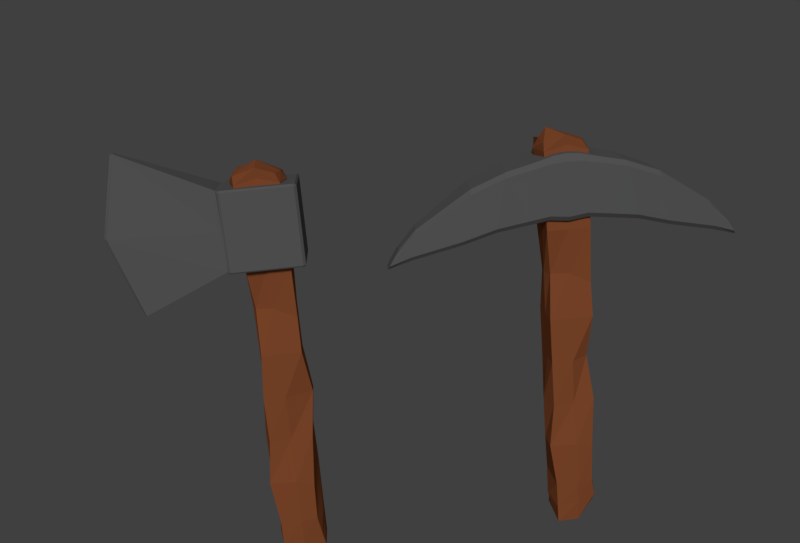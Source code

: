 # Source: Axe_and_Pickaxe_.blend_.blend  (saved by Blender 2.79.0; exported with 4.5.12 LTS)
import bpy
from mathutils import Matrix  # noqa: F401  (used for matrix-valued properties, if any)

bpy.ops.wm.read_factory_settings(use_empty=True)
scene = bpy.context.scene
scene.name = 'Scene'

# ---- collections
col_collection_1 = bpy.data.collections.new('Collection 1'); scene.collection.children.link(col_collection_1)

# ---- materials (node trees are filled in below, after node groups)
mat_material = bpy.data.materials.new('Material')
mat_material.alpha_threshold = 0.0
mat_material.roughness = 0.5
mat_material.line_color = (0.0, 0.0, 0.0, 1.0)
mat_material_001 = bpy.data.materials.new('Material.001')
mat_material_001.alpha_threshold = 0.0
mat_material_001.roughness = 0.5
mat_material_003 = bpy.data.materials.new('Material.003')
mat_material_003.alpha_threshold = 0.0
mat_material_003.roughness = 0.5
mat_material_003.line_color = (0.0, 0.0, 0.0, 1.0)
mat_material_002 = bpy.data.materials.new('Material.002')
mat_material_002.alpha_threshold = 0.0
mat_material_002.roughness = 0.5

# ---- material node trees
mat_material.use_nodes = True; mat_material.node_tree.nodes.clear()
_N = mat_material.node_tree.nodes; _L = mat_material.node_tree.links
n0 = _N.new('ShaderNodeOutputMaterial'); n0.name = 'Material'; n0.location = (300, 300)
n1 = _N.new('ShaderNodeBsdfDiffuse'); n1.name = 'BSDF Difuso'; n1.location = (10, 300)
n1.inputs[0].default_value = (0.2203, 0.2203, 0.2203, 1.0)
_L.new(n1.outputs[0], n0.inputs[0])
n0.is_active_output = True
mat_material_001.use_nodes = True; mat_material_001.node_tree.nodes.clear()
_N = mat_material_001.node_tree.nodes; _L = mat_material_001.node_tree.links
n0 = _N.new('ShaderNodeOutputMaterial'); n0.name = 'Material'; n0.location = (300, 300)
n1 = _N.new('ShaderNodeBsdfDiffuse'); n1.name = 'BSDF Difuso'; n1.location = (10, 300)
n1.inputs[0].default_value = (0.4869, 0.1483, 0.05522, 1.0)
_L.new(n1.outputs[0], n0.inputs[0])
n0.is_active_output = True
mat_material_003.use_nodes = True; mat_material_003.node_tree.nodes.clear()
_N = mat_material_003.node_tree.nodes; _L = mat_material_003.node_tree.links
n0 = _N.new('ShaderNodeOutputMaterial'); n0.name = 'Material'; n0.location = (300, 300)
n1 = _N.new('ShaderNodeBsdfDiffuse'); n1.name = 'BSDF Difuso'; n1.location = (10, 300)
n1.inputs[0].default_value = (0.2203, 0.2203, 0.2203, 1.0)
_L.new(n1.outputs[0], n0.inputs[0])
n0.is_active_output = True
mat_material_002.use_nodes = True; mat_material_002.node_tree.nodes.clear()
_N = mat_material_002.node_tree.nodes; _L = mat_material_002.node_tree.links
n0 = _N.new('ShaderNodeOutputMaterial'); n0.name = 'Material'; n0.location = (300, 300)
n1 = _N.new('ShaderNodeBsdfDiffuse'); n1.name = 'BSDF Difuso'; n1.location = (10, 300)
n1.inputs[0].default_value = (0.4869, 0.1483, 0.05522, 1.0)
_L.new(n1.outputs[0], n0.inputs[0])
n0.is_active_output = True

# ---- world
world_world = bpy.data.worlds.new('World'); scene.world = world_world
world_world.color = (0.05088, 0.05088, 0.05088)
world_world.use_sun_shadow = False
world_world.sun_shadow_jitter_overblur = 0.0
world_world.cycles.sampling_method = 'MANUAL'

# ---- cameras
cam_camera = bpy.data.cameras.new('Camera')
cam_camera.clip_end = 100.0
cam_camera.lens = 35.0
cam_camera.sensor_width = 32.0
cam_camera.sensor_height = 18.0
cam_camera.ortho_scale = 7.314
cam_camera.dof.focus_distance = 0.0

# ---- lights
light_lamp = bpy.data.lights.new('Lamp', 'SUN')
light_lamp.transmission_factor = 0.0
light_lamp.cutoff_distance = 30.0
light_lamp.angle = 0.1993
light_lamp.energy = 1.0
light_lamp.shadow_buffer_clip_start = 1.001
light_lamp.shadow_soft_size = 0.1
light_lamp.shadow_cascade_max_distance = 1000.0

# ---- meshes
me_cubo_002 = bpy.data.meshes.new('Cubo.002')
me_cubo_002.from_pydata([(-0.914, 0.9994, -0.8979), (-1.041, 0.9867, -0.7715), (-0.9198, 0.862, 0.6244), (-1.045, 0.8799, 0.4904), (0.8331, 0.9689, -0.8953), (0.9588, 0.9519, -0.7686), (0.8278, 0.8316, 0.627), (0.9547, 0.845, 0.4935), (-1.07, 0.0, -0.7498), (-0.9433, 0.0, -0.8765), (-0.9514, 0.0, 0.8034), (-1.066, 0.0, 0.6183), (0.8038, 0.0, -0.8727), (0.9294, 0.0, -0.7455), (0.9234, 0.0, 0.5866), (0.7961, 0.0, 0.8071), (-0.7898, 2.358, -0.02652), (-0.6679, 2.327, 0.1067), (-0.756, 2.602, -1.185), (-0.6265, 2.624, -1.308), (0.6892, 2.556, -1.169), (0.5665, 2.587, -1.295), (0.6554, 2.313, -0.01071), (0.5255, 2.289, 0.1196), (-0.7968, 1.779, -1.033), (-0.9264, 1.757, -0.9099), (0.6726, 1.733, -1.017), (0.7953, 1.703, -0.8912), (0.626, 1.415, 0.4901), (0.756, 1.438, 0.3597), (-0.8438, 1.461, 0.4741), (-0.9657, 1.493, 0.3409), (-1.072, 0.3434, 0.6009), (-0.9367, 0.3235, 0.7709), (0.9428, 0.4278, -0.6922), (0.8171, 0.4448, -0.819), (-1.057, 0.4626, -0.6951), (-0.93, 0.4752, -0.8215), (0.9378, 0.3065, 0.6399), (0.8108, 0.2931, 0.7735), (-0.2395, 3.88, -1.664), (-0.369, 3.858, -1.541), (0.327, 3.862, -1.658), (0.4497, 3.832, -1.532), (0.3039, 3.694, -0.8562), (0.4338, 3.717, -0.9865), (-0.263, 3.712, -0.8624), (-0.3849, 3.743, -0.9956), (-0.122, 4.479, -1.861), (-0.2551, 4.415, -1.754), (0.3809, 4.391, -1.744), (0.2613, 4.464, -1.855), (-0.2465, 4.242, -1.461), (-0.2775, 4.21, -1.428), (-0.1415, 4.173, -1.358), (-0.1594, 4.135, -1.311), (0.2149, 4.16, -1.353), (0.2289, 4.12, -1.305), (0.3341, 4.22, -1.452), (0.3621, 4.186, -1.418), (-0.1015, 4.475, -1.83), (-0.1187, 4.482, -1.858), (-0.2287, 4.414, -1.73), (-0.2544, 4.416, -1.75), (0.3519, 4.393, -1.721), (0.3799, 4.392, -1.741), (0.2388, 4.462, -1.825), (0.2581, 4.467, -1.852)], [], [(6, 2, 33, 39), (22, 20, 43, 45), (34, 38, 14, 13), (39, 33, 10, 15), (18, 16, 47, 41), (25, 31, 16, 18), (17, 23, 44, 46), (50, 43, 42, 51), (45, 59, 57, 44), (46, 44, 57, 55), (60, 62, 52, 54, 56, 58, 64, 66), (8, 11, 32, 36), (0, 4, 35, 37), (5, 7, 38, 34), (36, 32, 3, 1), (7, 5, 27, 29), (4, 0, 24, 26), (2, 6, 28, 30), (37, 35, 12, 9), (29, 27, 20, 22), (30, 28, 23, 17), (21, 19, 40, 42), (26, 24, 19, 21), (33, 2, 3, 32), (35, 4, 5, 34), (37, 9, 8, 36), (39, 15, 14, 38), (25, 18, 19, 24), (27, 5, 4, 26), (29, 22, 23, 28), (31, 3, 2, 30), (42, 40, 48, 51), (43, 20, 21, 42), (45, 43, 50, 65, 59), (47, 16, 17, 46), (1, 25, 24, 0), (20, 27, 26, 21), (7, 29, 28, 6), (16, 31, 30, 17), (10, 33, 32, 11), (12, 35, 34, 13), (0, 37, 36, 1), (6, 39, 38, 7), (18, 41, 40, 19), (63, 61, 48, 49), (22, 45, 44, 23), (41, 47, 53, 63, 49), (1, 3, 31, 25), (51, 48, 61, 67), (67, 65, 50, 51), (41, 49, 48, 40), (58, 56, 57, 59), (54, 52, 53, 55), (55, 57, 56, 54), (62, 60, 61, 63), (66, 64, 65, 67), (60, 66, 67, 61), (63, 53, 52, 62), (59, 65, 64, 58), (53, 47, 46, 55)])
me_cubo_002.materials.append(mat_material)
me_cubo_002.use_remesh_preserve_volume = False
me_cubo_002.use_remesh_preserve_attributes = False
me_cubo_002.use_mirror_vertex_groups = False
me_cubo_002.update()
me_cubo = bpy.data.meshes.new('Cubo')
me_cubo.from_pydata([(-0.6927, -0.7956, -0.963), (-0.7422, -1.0, 0.9539), (-1.0, 1.0, -0.9711), (-1.0, 1.0, 0.9895), (1.0, -1.0, -0.9502), (0.7422, -1.0, 0.9539), (1.0, 1.0, -0.979), (1.0, 1.0, 0.9895), (-1.0, -1.0, -0.7778), (-1.0, -1.0, -0.5556), (-0.8083, -1.0, -0.2792), (-1.0, -1.0, -0.1111), (-0.5731, -1.257, 0.1111), (-0.7987, -1.0, 0.3333), (-1.0, -0.8001, 0.5945), (-1.0, -0.7472, 0.7778), (-1.0, 1.0, 0.7778), (-1.0, 1.255, 0.5556), (-1.0, 0.9918, 0.3333), (-1.0, 1.0, 0.1111), (-1.0, 0.8279, -0.1111), (-0.5577, 0.8279, -0.3333), (-1.0, 1.0, -0.5556), (-1.0, 1.0, -0.7778), (1.0, 1.0, 0.7778), (1.0, 0.83, 0.5556), (0.982, 1.032, 0.3757), (1.0, 1.0, 0.1422), (1.0, 1.0, -0.1111), (1.0, 0.8279, -0.3111), (1.0, 1.0, -0.5556), (1.0, 1.0, -0.7778), (0.7459, -1.0, 0.7778), (1.0, -1.0, 0.5556), (0.6306, -1.0, 0.3333), (1.0, -0.9937, 0.1111), (1.0, -0.6188, -0.1111), (0.8967, -0.7138, -0.4017), (1.0, -1.0, -0.5556), (1.0, -1.0, -0.7778), (0.0, 1.0, -0.9828), (0.0, 1.0, 0.9895), (0.0, -1.0, -0.963), (0.0, -1.0, 0.9539), (0.0, -1.0, -0.7778), (0.0, -1.0, -0.5556), (0.0, -1.0, -0.3333), (0.0, -1.0, -0.1111), (0.0, -1.257, 0.1111), (0.0, -1.0, 0.3333), (0.0, -0.7979, 0.5556), (0.0, -1.0, 0.7778), (0.0, 1.0, -0.7778), (0.0, 1.0, -0.5556), (0.0, 1.0, -0.3333), (0.0, 1.0, -0.1111), (0.0, 1.0, 0.1111), (0.0, 1.255, 0.3333), (0.0, 1.255, 0.5556), (0.0, 1.0, 0.7778), (-1.0, 0.0, -1.0), (-1.0, 0.0, 0.9895), (1.0, 0.0, -1.0), (1.0, 0.0, 0.9534), (1.0, 0.0, -0.7778), (1.0, 0.0, -0.5556), (1.188, 0.0, -0.3333), (1.188, 0.0, -0.1111), (0.7713, 0.0, 0.1111), (0.7713, 0.0, 0.3333), (1.186, 0.0, 0.5556), (0.7469, 0.0, 0.7778), (-1.0, 0.0, -0.7778), (-1.0, 0.0, -0.5556), (-0.8026, 0.0, -0.3333), (-1.0, 0.0, -0.1111), (-1.0, 0.0, 0.1111), (-0.9041, 0.0, 0.3333), (-1.176, 0.0, 0.5556), (-1.176, 0.0, 0.7778), (0.0, 0.0, 1.007), (0.0, 0.0, -1.022), (-0.8711, -0.8736, 0.8658), (-1.0, 1.0, 0.907), (1.0, 0.8075, 0.8837), (0.744, -1.0, 0.8658), (0.0, -1.0, 0.8658), (0.1389, 1.214, 0.8806), (0.8735, 0.0, 0.8656), (-1.088, 0.0, 0.8837), (-1.0, 1.0, -0.9286), (1.0, 1.0, -0.9347), (1.0, -1.0, -0.9122), (-1.0, -1.0, -0.9223), (0.0, 1.28, -0.9377), (0.0, -1.227, -0.9223), (-0.919, 0.0, -0.9511), (1.044, -0.08936, -0.9462)], [], [(89, 61, 3, 83), (87, 41, 7, 84), (88, 63, 5, 85), (86, 43, 1, 82), (81, 62, 4, 42), (80, 61, 1, 43), (95, 44, 8, 93), (44, 45, 9, 8), (45, 46, 10, 9), (46, 47, 11, 10), (47, 48, 12, 11), (48, 49, 13, 12), (49, 50, 14, 13), (50, 51, 15, 14), (97, 64, 39, 92), (64, 65, 38, 39), (65, 66, 37, 38), (66, 67, 36, 37), (67, 68, 35, 36), (68, 69, 34, 35), (69, 70, 33, 34), (70, 71, 32, 33), (94, 52, 31, 91), (52, 53, 30, 31), (53, 54, 29, 30), (54, 55, 28, 29), (55, 56, 27, 28), (56, 57, 26, 27), (57, 58, 25, 26), (58, 59, 24, 25), (96, 72, 23, 90), (72, 73, 22, 23), (73, 74, 21, 22), (74, 75, 20, 21), (75, 76, 19, 20), (76, 77, 18, 19), (77, 78, 17, 18), (78, 79, 16, 17), (17, 16, 59, 58), (18, 17, 58, 57), (19, 18, 57, 56), (20, 19, 56, 55), (21, 20, 55, 54), (22, 21, 54, 53), (23, 22, 53, 52), (90, 23, 52, 94), (33, 32, 51, 50), (34, 33, 50, 49), (35, 34, 49, 48), (36, 35, 48, 47), (37, 36, 47, 46), (38, 37, 46, 45), (39, 38, 45, 44), (92, 39, 44, 95), (63, 80, 43, 5), (60, 81, 42, 0), (85, 5, 43, 86), (83, 3, 41, 87), (2, 40, 81, 60), (7, 41, 80, 63), (14, 15, 79, 78), (13, 14, 78, 77), (12, 13, 77, 76), (11, 12, 76, 75), (10, 11, 75, 74), (9, 10, 74, 73), (8, 9, 73, 72), (93, 8, 72, 96), (25, 24, 71, 70), (26, 25, 70, 69), (27, 26, 69, 68), (28, 27, 68, 67), (29, 28, 67, 66), (30, 29, 66, 65), (31, 30, 65, 64), (91, 31, 64, 97), (41, 3, 61, 80), (40, 6, 62, 81), (84, 7, 63, 88), (82, 1, 61, 89), (15, 82, 89, 79), (24, 84, 88, 71), (16, 83, 87, 59), (32, 85, 86, 51), (51, 86, 82, 15), (71, 88, 85, 32), (59, 87, 84, 24), (79, 89, 83, 16), (6, 91, 97, 62), (0, 93, 96, 60), (4, 92, 95, 42), (2, 90, 94, 40), (60, 96, 90, 2), (40, 94, 91, 6), (62, 97, 92, 4), (42, 95, 93, 0)])
me_cubo.materials.append(mat_material_001)
me_cubo.use_remesh_preserve_volume = False
me_cubo.use_remesh_preserve_attributes = False
me_cubo.use_mirror_vertex_groups = False
me_cubo.update()
me_cube = bpy.data.meshes.new('Cube')
me_cube.from_pydata([(0.7183, 1.0, 0.0), (0.7183, -1.0, 0.0), (-0.7229, 1.0, 0.0), (-0.7229, -1.0, 0.0), (1.0, 0.9306, 0.0), (0.9306, 1.0, 0.0), (0.9306, -1.0, 0.0), (1.0, -0.9306, 0.0), (-1.0, -0.9306, 0.0), (-0.9306, -1.0, 0.0), (-0.9306, 1.0, 0.0), (-1.0, 0.9306, 0.0), (0.7183, 0.9522, 1.0), (0.7183, 1.045, 0.9853), (0.7183, -1.0, 0.9522), (0.7183, -0.9522, 1.0), (-0.7229, 1.045, 0.9852), (-0.7229, 0.9522, 1.0), (-0.7229, -0.9522, 1.0), (-0.7229, -1.0, 0.9522), (0.9522, 0.9108, 1.0), (1.0, 0.9306, 0.9522), (0.9108, 0.9522, 1.0), (0.9306, 1.0, 0.9522), (0.9108, -0.9522, 1.0), (0.9306, -1.0, 0.9522), (0.9522, -0.9108, 1.0), (1.0, -0.9306, 0.9522), (-0.9522, -0.9108, 1.0), (-1.0, -0.9306, 0.9522), (-0.9108, -0.9522, 1.0), (-0.9306, -1.0, 0.9522), (-0.9108, 0.9522, 1.0), (-0.9306, 1.0, 0.9522), (-0.9522, 0.9108, 1.0), (-1.0, 0.9306, 0.9522), (0.7183, 1.034, -0.9891), (0.7183, 0.9642, -1.0), (0.7183, -0.9642, -1.0), (0.7183, -1.0, -0.9642), (-0.7229, 0.9642, -1.0), (-0.7229, 1.034, -0.9892), (-0.7229, -1.0, -0.9642), (-0.7229, -0.9642, -1.0), (0.9158, 0.9642, -1.0), (0.9306, 1.0, -0.9642), (0.9642, 0.9158, -1.0), (1.0, 0.9306, -0.9642), (0.9642, -0.9158, -1.0), (1.0, -0.9306, -0.9642), (0.9158, -0.9642, -1.0), (0.9306, -1.0, -0.9642), (-0.9158, -0.9642, -1.0), (-0.9306, -1.0, -0.9642), (-0.9642, -0.9158, -1.0), (-1.0, -0.9306, -0.9642), (-0.9642, 0.9158, -1.0), (-1.0, 0.9306, -0.9642), (-0.9158, 0.9642, -1.0), (-0.9306, 1.0, -0.9642), (0.1193, 3.44, -2.008), (0.1672, 3.369, -1.996), (0.1509, 3.531, 1.996), (-0.1886, 3.369, -1.996), (-0.07113, 3.437, -2.006), (-0.09185, 3.531, 1.996), (0.1486, 4.054, 0.0), (0.08307, 4.131, 0.002113), (-0.07075, 4.129, 0.004073), (-0.1562, 4.054, 0.0), (0.04347, 3.612, 1.985), (0.1364, 3.542, 2.001), (-0.0772, 3.542, 2.001), (-0.06345, 3.611, 1.986)], [], [(57, 11, 10, 59), (3, 19, 31, 9), (12, 17, 18, 15), (16, 2, 10, 33), (5, 23, 21, 4), (1, 14, 19, 3), (40, 43, 52, 54, 56, 58), (11, 35, 33, 10), (39, 1, 3, 42), (17, 32, 34, 28, 30, 18), (6, 25, 14, 1), (41, 2, 69, 63), (13, 0, 66, 62), (0, 36, 61, 66), (23, 5, 0, 13), (36, 41, 63, 64, 60, 61), (5, 45, 36, 0), (20, 22, 12, 15, 24, 26), (70, 67, 68, 73), (51, 6, 1, 39), (2, 41, 59, 10), (45, 5, 4, 47), (7, 27, 25, 6), (42, 3, 9, 53), (2, 16, 65, 69), (37, 38, 43, 40), (4, 21, 27, 7), (9, 31, 29, 8), (8, 29, 35, 11), (47, 4, 7, 49), (53, 9, 8, 55), (55, 8, 11, 57), (49, 7, 6, 51), (13, 16, 17, 12), (15, 18, 19, 14), (22, 20, 21, 23), (26, 24, 25, 27), (30, 28, 29, 31), (34, 32, 33, 35), (12, 22, 23, 13), (20, 26, 27, 21), (14, 25, 24, 15), (28, 34, 35, 29), (18, 30, 31, 19), (16, 33, 32, 17), (69, 65, 72, 73, 68), (37, 40, 41, 36), (39, 42, 43, 38), (46, 44, 45, 47), (50, 48, 49, 51), (54, 52, 53, 55), (58, 56, 57, 59), (48, 46, 47, 49), (36, 45, 44, 37), (51, 39, 38, 50), (52, 43, 42, 53), (59, 41, 40, 58), (55, 57, 56, 54), (44, 46, 48, 50, 38, 37), (16, 13, 62, 71, 72, 65), (60, 67, 66, 61), (63, 69, 68, 64), (67, 60, 64, 68), (72, 71, 70, 73), (67, 70, 71, 62, 66)])
me_cube.materials.append(mat_material_003)
me_cube.use_remesh_preserve_volume = False
me_cube.use_remesh_preserve_attributes = False
me_cube.use_mirror_vertex_groups = False
me_cube.update()
me_cubo_001 = bpy.data.meshes.new('Cubo.001')
me_cubo_001.from_pydata([(-0.6927, -0.7956, -0.963), (0.07428, -1.038, 0.9498), (-1.0, 1.0, -0.9711), (-1.0, 1.0, 0.9895), (1.0, -1.0, -0.9502), (1.146, -1.019, 0.9519), (0.897, 1.004, -0.9752), (1.0, 1.0, 0.9895), (-1.0, -1.0, -0.7778), (-1.0, -1.0, -0.5556), (-0.8083, -1.0, -0.2792), (-1.0, -1.0, -0.1111), (-0.5529, -0.7767, 0.1068), (-0.7987, -1.0, 0.3333), (-1.0, -0.8001, 0.5945), (-1.0, -0.7472, 0.7778), (-1.0, 1.0, 0.7778), (-1.0, 1.255, 0.5556), (-1.0, 0.9918, 0.3333), (-1.0, 1.0, 0.1111), (-0.9926, 1.004, -0.1127), (-0.5577, 0.8279, -0.3333), (-1.0, 1.0, -0.5556), (-1.0, 1.0, -0.7778), (1.0, 1.0, 0.7778), (1.0, 0.83, 0.5556), (0.982, 1.032, 0.3757), (1.0, 1.0, 0.1422), (1.0, 1.0, -0.1111), (1.0, 0.8279, -0.3111), (1.0, 1.0, -0.5556), (1.0, 1.0, -0.7778), (0.7459, -1.0, 0.7778), (1.0, -1.0, 0.5556), (0.6306, -1.0, 0.3333), (0.6218, -0.9763, 0.113), (1.0, -0.6188, -0.1111), (0.8967, -0.7138, -0.4017), (1.0, -1.0, -0.5556), (1.0, -1.0, -0.7778), (0.0, 1.0, -0.9828), (0.0, 1.0, 0.9895), (0.0, -1.0, -0.963), (0.4035, -1.019, 0.9519), (0.0, -1.0, -0.7778), (0.0, -1.0, -0.5556), (0.0, -1.0, -0.3333), (-0.002366, -1.056, -0.1106), (0.01774, -0.8346, 0.1073), (0.0, -1.0, 0.3333), (0.0, -0.7979, 0.5556), (0.0, -1.0, 0.7778), (0.0, 1.0, -0.7778), (0.0, 1.0, -0.5556), (0.0, 1.0, -0.3333), (0.0, 1.0, -0.1111), (0.0, 1.0, 0.1111), (0.0, 1.255, 0.3333), (0.0, 1.255, 0.5556), (0.0, 1.0, 0.7778), (-1.0, 0.0, -1.0), (-1.0, 0.0, 0.9895), (1.011, 0.033, -0.9637), (1.0, 0.0, 0.9534), (1.0, 0.0, -0.7778), (1.0, 0.0, -0.5556), (1.188, 0.0, -0.3333), (1.188, 0.0, -0.1111), (0.7713, 0.0, 0.1111), (0.7713, 0.0, 0.3333), (1.186, 0.0, 0.5556), (0.7469, 0.0, 0.7778), (-1.0, 0.0, -0.7778), (-1.0, 0.0, -0.5556), (-0.8026, 0.0, -0.3333), (-1.0, 0.0, -0.1111), (-1.0, 0.0, 0.1111), (-0.9041, 0.0, 0.3333), (-1.176, 0.0, 0.5556), (-1.176, 0.0, 0.7778), (0.0, 0.0, 1.007), (0.02696, 0.6413, -1.028), (-0.8711, -0.8736, 0.8658), (-1.0, 1.0, 0.907), (1.0, 0.8075, 0.8837), (0.744, -1.0, 0.8658), (0.0, -1.0, 0.8658), (0.1389, 1.214, 0.8806), (0.8735, 0.0, 0.8656), (-1.088, 0.0, 0.8837), (-1.0, 1.0, -0.9286), (1.0, 1.0, -0.9347), (1.0, -1.0, -0.9122), (-1.0, -1.0, -0.9223), (0.0, 1.28, -0.9377), (0.0, -1.227, -0.9223), (-0.919, 0.0, -0.9511), (1.044, -0.08936, -0.9462)], [], [(89, 61, 3, 83), (87, 41, 7, 84), (88, 63, 5, 85), (86, 43, 1, 82), (81, 62, 4, 42), (80, 61, 1, 43), (95, 44, 8, 93), (44, 45, 9, 8), (45, 46, 10, 9), (46, 47, 11, 10), (47, 48, 12, 11), (48, 49, 13, 12), (49, 50, 14, 13), (50, 51, 15, 14), (97, 64, 39, 92), (64, 65, 38, 39), (65, 66, 37, 38), (66, 67, 36, 37), (67, 68, 35, 36), (68, 69, 34, 35), (69, 70, 33, 34), (70, 71, 32, 33), (94, 52, 31, 91), (52, 53, 30, 31), (53, 54, 29, 30), (54, 55, 28, 29), (55, 56, 27, 28), (56, 57, 26, 27), (57, 58, 25, 26), (58, 59, 24, 25), (96, 72, 23, 90), (72, 73, 22, 23), (73, 74, 21, 22), (74, 75, 20, 21), (75, 76, 19, 20), (76, 77, 18, 19), (77, 78, 17, 18), (78, 79, 16, 17), (17, 16, 59, 58), (18, 17, 58, 57), (19, 18, 57, 56), (20, 19, 56, 55), (21, 20, 55, 54), (22, 21, 54, 53), (23, 22, 53, 52), (90, 23, 52, 94), (33, 32, 51, 50), (34, 33, 50, 49), (35, 34, 49, 48), (36, 35, 48, 47), (37, 36, 47, 46), (38, 37, 46, 45), (39, 38, 45, 44), (92, 39, 44, 95), (63, 80, 43, 5), (60, 81, 42, 0), (85, 5, 43, 86), (83, 3, 41, 87), (2, 40, 81, 60), (7, 41, 80, 63), (14, 15, 79, 78), (13, 14, 78, 77), (12, 13, 77, 76), (11, 12, 76, 75), (10, 11, 75, 74), (9, 10, 74, 73), (8, 9, 73, 72), (93, 8, 72, 96), (25, 24, 71, 70), (26, 25, 70, 69), (27, 26, 69, 68), (28, 27, 68, 67), (29, 28, 67, 66), (30, 29, 66, 65), (31, 30, 65, 64), (91, 31, 64, 97), (41, 3, 61, 80), (40, 6, 62, 81), (84, 7, 63, 88), (82, 1, 61, 89), (15, 82, 89, 79), (24, 84, 88, 71), (16, 83, 87, 59), (32, 85, 86, 51), (51, 86, 82, 15), (71, 88, 85, 32), (59, 87, 84, 24), (79, 89, 83, 16), (6, 91, 97, 62), (0, 93, 96, 60), (4, 92, 95, 42), (2, 90, 94, 40), (60, 96, 90, 2), (40, 94, 91, 6), (62, 97, 92, 4), (42, 95, 93, 0)])
me_cubo_001.materials.append(mat_material_002)
me_cubo_001.use_remesh_preserve_volume = False
me_cubo_001.use_remesh_preserve_attributes = False
me_cubo_001.use_mirror_vertex_groups = False
me_cubo_001.update()

# ---- objects
ob_cubo_002 = bpy.data.objects.new('Cubo.002', me_cubo_002)
ob_cubo = bpy.data.objects.new('Cubo', me_cubo)
ob_cube = bpy.data.objects.new('Cube', me_cube)
ob_lamp = bpy.data.objects.new('Lamp', light_lamp)
ob_camera = bpy.data.objects.new('Camera', cam_camera)
ob_cubo_001 = bpy.data.objects.new('Cubo.001', me_cubo_001)

# ---- transforms, parenting, visibility, modifiers, constraints
ob_cubo_002.location = (0.09561, -1.698, 6.488)
ob_cubo_002.rotation_euler = (-0.08279, 0.003839, 0.05454)
ob_cubo_002.scale = (0.5103, 0.6593, 0.657)
ob_cubo_002.lineart.crease_threshold = 0.0
_m = ob_cubo_002.modifiers.new('Reflectividad', 'MIRROR')
_m.use_axis = (False, True, False)
_m.use_clip = True
ob_cubo.location = (-0.06108, 2.938, 3.229)
ob_cubo.rotation_euler = (-0.08449, 0.05117, 0.04191)
ob_cubo.scale = (0.3696, 0.3696, -3.551)
ob_cubo.lineart.crease_threshold = 0.0
ob_cube.location = (0.06108, 3.161, 5.794)
ob_cube.rotation_euler = (-0.08449, 0.05117, 0.04191)
ob_cube.scale = (0.5121, 0.6304, 0.6815)
ob_cube.lock_rotations_4d = False
ob_cube.empty_display_type = 'ARROWS'
ob_cube.lineart.crease_threshold = 0.0
ob_lamp.location = (-11.09, 1.005, 9.917)
ob_lamp.rotation_euler = (0.9733, 0.1244, -1.766)
ob_lamp.lock_rotations_4d = False
ob_lamp.empty_display_type = 'ARROWS'
ob_lamp.color = (0.0, 0.0, 0.0, 0.0)
ob_lamp.lineart.crease_threshold = 0.0
ob_camera.location = (-13.87, 1.296, 9.682)
ob_camera.rotation_euler = (1.242, 1.072e-05, 4.686)
ob_camera.lock_rotations_4d = False
ob_camera.empty_display_type = 'ARROWS'
ob_camera.color = (0.0, 0.0, 0.0, 0.0)
ob_camera.display_type = 'WIRE'
ob_camera.lineart.crease_threshold = 0.0
ob_cubo_001.location = (-0.05429, -1.935, 3.83)
ob_cubo_001.rotation_euler = (-0.08116, 0.05159, 0.05716)
ob_cubo_001.scale = (0.3593, 0.3593, -3.453)
ob_cubo_001.lineart.crease_threshold = 0.0

# ---- collection membership
col_collection_1.objects.link(ob_cubo_002)
col_collection_1.objects.link(ob_cubo)
col_collection_1.objects.link(ob_cube)
col_collection_1.objects.link(ob_lamp)
col_collection_1.objects.link(ob_camera)
col_collection_1.objects.link(ob_cubo_001)

# ---- scene / render settings (as saved in the file)
scene.camera = ob_camera
scene.frame_start = 1; scene.frame_end = 250; scene.frame_set(1)
scene.render.engine = 'CYCLES'
scene.render.resolution_x = 1265
scene.render.resolution_y = 858
scene.render.resolution_percentage = 50
scene.render.dither_intensity = 0.0
scene.cycles.feature_set = 'EXPERIMENTAL'
scene.cycles.use_denoising = False
scene.cycles.samples = 128
scene.cycles.sampling_pattern = 'TABULATED_SOBOL'
scene.cycles.use_adaptive_sampling = False
scene.cycles.use_light_tree = False
scene.cycles.blur_glossy = 0.0
scene.cycles.sample_clamp_indirect = 0.0
scene.view_settings.view_transform = 'Standard'
bpy.context.view_layer.update()

